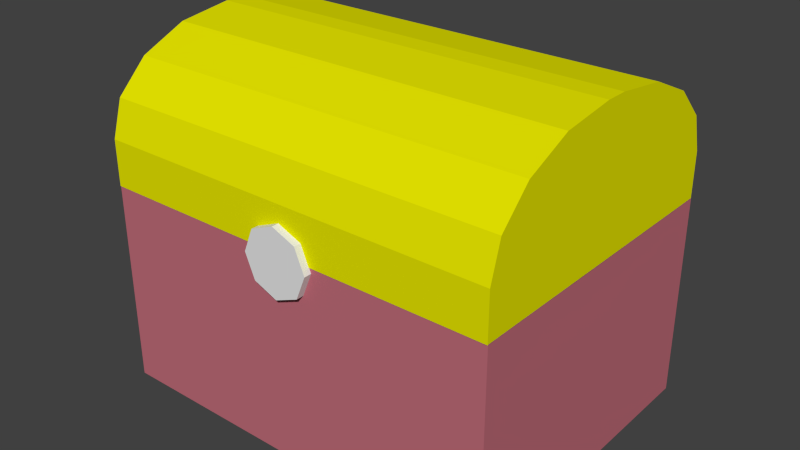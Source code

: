 # Source: Chest.blend  (saved by Blender 2.72.0; exported with 4.5.12 LTS)
import bpy
from mathutils import Matrix  # noqa: F401  (used for matrix-valued properties, if any)

bpy.ops.wm.read_factory_settings(use_empty=True)
scene = bpy.context.scene
scene.name = 'Scene'

# ---- collections
col_collection_1 = bpy.data.collections.new('Collection 1'); scene.collection.children.link(col_collection_1)

# ---- materials (node trees are filled in below, after node groups)
mat_metal = bpy.data.materials.new('Metal')
mat_metal.alpha_threshold = 0.0
mat_metal.use_transparent_shadow = False
mat_metal.roughness = 0.5
mat_metal.specular_intensity = 1.0
mat_body = bpy.data.materials.new('Body')
mat_body.alpha_threshold = 0.0
mat_body.use_transparent_shadow = False
mat_body.diffuse_color = (0.5277, 0.1533, 0.1926, 1.0)
mat_body.roughness = 0.5
mat_body.specular_intensity = 0.1772
mat_lid = bpy.data.materials.new('Lid')
mat_lid.alpha_threshold = 0.0
mat_lid.use_transparent_shadow = False
mat_lid.diffuse_color = (0.8, 0.7897, 0.0, 1.0)
mat_lid.roughness = 0.5
mat_lid.specular_intensity = 0.2911

# ---- material node trees

# ---- world
world_world = bpy.data.worlds.new('World'); scene.world = world_world
world_world.color = (0.05088, 0.05088, 0.05088)
world_world.use_sun_shadow = False
world_world.sun_shadow_jitter_overblur = 0.0
world_world.cycles.sampling_method = 'MANUAL'
world_world.cycles.sample_map_resolution = 256

# ---- meshes
me_cylinder = bpy.data.meshes.new('Cylinder')
me_cylinder.from_pydata([(0.0, 1.0, -1.0), (0.0, 1.0, 1.0), (0.7071, 0.7071, -1.0), (0.7071, 0.7071, 1.0), (1.0, -4.371e-08, -1.0), (1.0, -4.371e-08, 1.0), (0.7071, -0.7071, -1.0), (0.7071, -0.7071, 1.0), (-8.742e-08, -1.0, -1.0), (-8.742e-08, -1.0, 1.0), (-0.7071, -0.7071, -1.0), (-0.7071, -0.7071, 1.0), (-1.0, 1.192e-08, -1.0), (-1.0, 1.192e-08, 1.0), (-0.7071, 0.7071, -1.0), (-0.7071, 0.7071, 1.0)], [], [(0, 1, 3, 2), (2, 3, 5, 4), (4, 5, 7, 6), (6, 7, 9, 8), (8, 9, 11, 10), (10, 11, 13, 12), (3, 1, 15, 13, 11, 9, 7, 5), (14, 15, 1, 0), (12, 13, 15, 14), (0, 2, 4, 6, 8, 10, 12, 14)])
_uv = me_cylinder.uv_layers.new(name='UVMap')
_uv.uv.foreach_set('vector', [0.0, 0.0, 1.0, 0.0, 1.0, 1.0, 0.0, 1.0, 0.0, 0.0, 1.0, 0.0, 1.0, 1.0, 0.0, 1.0, 0.0, 0.0, 1.0, 0.0, 1.0, 1.0, 0.0, 1.0, 0.0, 0.0, 1.0, 0.0, 1.0, 1.0, 0.0, 1.0, 0.0, 0.0, 1.0, 0.0, 1.0, 1.0, 0.0, 1.0, 0.0, 0.0, 1.0, 0.0, 1.0, 1.0, 0.0, 1.0, 0.5, 1.0, 0.8536, 0.8536, 1.0, 0.5, 0.8536, 0.1464, 0.5, 0.0, 0.1464, 0.1464, 0.0, 0.5, 0.1464, 0.8536, 0.0, 0.0, 1.0, 0.0, 1.0, 1.0, 0.0, 1.0, 0.0, 0.0, 1.0, 0.0, 1.0, 1.0, 0.0, 1.0, 0.5, 1.0, 0.8536, 0.8536, 1.0, 0.5, 0.8536, 0.1464, 0.5, 0.0, 0.1464, 0.1464, 0.0, 0.5, 0.1464, 0.8536])
me_cylinder.materials.append(mat_metal)
me_cylinder.use_remesh_preserve_volume = False
me_cylinder.use_remesh_preserve_attributes = False
me_cylinder.use_mirror_vertex_groups = False
me_cylinder.update()
me_body = bpy.data.meshes.new('Body')
me_body.from_pydata([(0.5, 0.375, 0.003212), (0.5, -0.375, 0.003212), (-0.5, -0.375, 0.003212), (-0.5, 0.375, 0.003212), (0.5, 0.375, 0.5032), (0.5, -0.375, 0.5032), (-0.5, -0.375, 0.5032), (-0.5, 0.375, 0.5032), (0.4336, 0.3252, 0.5032), (0.4336, -0.3252, 0.5032), (-0.4336, -0.3252, 0.5032), (-0.4336, 0.3252, 0.5032), (0.4336, 0.3252, 0.08025), (0.4336, -0.3252, 0.08025), (-0.4336, -0.3252, 0.08025), (-0.4336, 0.3252, 0.08025)], [], [(4, 5, 1, 0), (5, 6, 2, 1), (6, 7, 3, 2), (7, 4, 0, 3), (0, 1, 2, 3), (4, 7, 11, 8), (8, 11, 15, 12), (7, 6, 10, 11), (6, 5, 9, 10), (5, 4, 8, 9), (15, 14, 13, 12), (11, 10, 14, 15), (10, 9, 13, 14), (9, 8, 12, 13)])
_uv = me_body.uv_layers.new(name='UVMap')
_uv.uv.foreach_set('vector', [0.0, 0.0, 1.0, 0.0, 1.0, 1.0, 0.0, 1.0, 0.0, 0.0, 1.0, 0.0, 1.0, 1.0, 0.0, 1.0, 0.0, 0.0, 1.0, 0.0, 1.0, 1.0, 0.0, 1.0, 0.0, 0.0, 1.0, 0.0, 1.0, 1.0, 0.0, 1.0, 0.0, 0.0, 1.0, 0.0, 1.0, 1.0, 0.0, 1.0, 0.0, 0.0, 1.0, 0.0, 1.0, 1.0, 0.0, 1.0, 0.0, 0.0, 1.0, 0.0, 1.0, 1.0, 0.0, 1.0, 0.0, 0.0, 1.0, 0.0, 1.0, 1.0, 0.0, 1.0, 0.0, 0.0, 1.0, 0.0, 1.0, 1.0, 0.0, 1.0, 0.0, 0.0, 1.0, 0.0, 1.0, 1.0, 0.0, 1.0, 0.0, 0.0, 1.0, 0.0, 1.0, 1.0, 0.0, 1.0, 0.0, 0.0, 1.0, 0.0, 1.0, 1.0, 0.0, 1.0, 0.0, 0.0, 1.0, 0.0, 1.0, 1.0, 0.0, 1.0, 0.0, 0.0, 1.0, 0.0, 1.0, 1.0, 0.0, 1.0])
me_body.materials.append(mat_body)
me_body.use_remesh_preserve_volume = False
me_body.use_remesh_preserve_attributes = False
me_body.use_mirror_vertex_groups = False
me_body.update()
me_cube_002 = bpy.data.meshes.new('Cube.002')
me_cube_002.from_pydata([(-0.5, -0.75, -0.001052), (-0.5, 0.0, -0.001052), (0.5, 0.0, -0.001052), (0.5, -0.75, -0.001052), (-0.5, -0.75, 0.1108), (-0.5, -0.402, 0.3428), (-0.5, -0.7235, 0.1996), (-0.5, -0.6481, 0.2748), (-0.5, -0.5352, 0.3251), (-0.5, -0.348, 0.3428), (-0.5, 0.0, 0.1108), (-0.5, -0.2148, 0.3251), (-0.5, -0.1019, 0.2748), (-0.5, -0.02649, 0.1996), (0.5, 0.0, 0.1108), (0.5, -0.348, 0.3428), (0.5, -0.02649, 0.1996), (0.5, -0.1019, 0.2748), (0.5, -0.2148, 0.3251), (0.5, -0.402, 0.3428), (0.5, -0.75, 0.1108), (0.5, -0.5352, 0.3251), (0.5, -0.6481, 0.2748), (0.5, -0.7235, 0.1996), (-0.4734, -0.7301, 0.0101), (-0.4734, -0.01993, 0.0101), (0.4734, -0.01993, 0.0101), (0.4734, -0.7301, 0.0101), (-0.4734, -0.7301, 0.116), (-0.4734, -0.4006, 0.3356), (-0.4734, -0.705, 0.2001), (-0.4734, -0.6336, 0.2713), (-0.4734, -0.5267, 0.3189), (-0.4734, -0.3494, 0.3356), (-0.4734, -0.01993, 0.116), (-0.4734, -0.2233, 0.3189), (-0.4734, -0.1164, 0.2713), (-0.4734, -0.04501, 0.2001), (0.4734, -0.01993, 0.116), (0.4734, -0.3494, 0.3356), (0.4734, -0.04501, 0.2001), (0.4734, -0.1164, 0.2713), (0.4734, -0.2233, 0.3189), (0.4734, -0.4006, 0.3356), (0.4734, -0.7301, 0.116), (0.4734, -0.5267, 0.3189), (0.4734, -0.6336, 0.2713), (0.4734, -0.705, 0.2001)], [], [(19, 15, 9, 5), (14, 16, 17, 18, 15, 19, 21, 22, 23, 20, 3, 2), (4, 6, 7, 8, 5, 9, 11, 12, 13, 10, 1, 0), (43, 29, 33, 39), (10, 14, 2, 1), (9, 15, 18, 11), (11, 18, 17, 12), (12, 17, 16, 13), (13, 16, 14, 10), (19, 5, 8, 21), (21, 8, 7, 22), (22, 7, 6, 23), (23, 6, 4, 20), (20, 4, 0, 3), (38, 26, 27, 44, 47, 46, 45, 43, 39, 42, 41, 40), (28, 24, 25, 34, 37, 36, 35, 33, 29, 32, 31, 30), (34, 25, 26, 38), (33, 35, 42, 39), (35, 36, 41, 42), (36, 37, 40, 41), (37, 34, 38, 40), (43, 45, 32, 29), (45, 46, 31, 32), (46, 47, 30, 31), (47, 44, 28, 30), (44, 27, 24, 28), (0, 24, 27, 3), (3, 27, 26, 2), (2, 26, 25, 1), (1, 25, 24, 0)])
_uv = me_cube_002.uv_layers.new(name='UVMap')
_uv.uv.foreach_set('vector', [-0.008254, -0.008254, 1.008, -0.008254, 1.008, 1.008, -0.008254, 1.008, 0.5, 1.008, 0.7541, 0.9402, 0.9402, 0.7541, 1.008, 0.5, 0.9402, 0.2459, 0.7541, 0.05984, 0.5, -0.008254, 0.2459, 0.05984, 0.05984, 0.2459, -0.008254, 0.5, 0.05984, 0.7541, 0.2459, 0.9402, 0.03238, 0.3217, 0.06541, 0.211, 0.1595, 0.1171, 0.3002, 0.0544, 0.4663, 0.03238, 0.5337, 0.03238, 0.6998, 0.0544, 0.8405, 0.1171, 0.9346, 0.211, 0.9676, 0.3217, 0.9676, 0.4611, 0.03238, 0.4611, -0.008254, -0.008254, 1.008, -0.008254, 1.008, 1.008, -0.008254, 1.008, -0.008254, -0.008254, 1.008, -0.008254, 1.008, 1.008, -0.008254, 1.008, -0.008254, -0.008254, 1.008, -0.008254, 1.008, 1.008, -0.008254, 1.008, -0.008254, -0.008254, 1.008, -0.008254, 1.008, 1.008, -0.008254, 1.008, -0.008254, -0.008254, 1.008, -0.008254, 1.008, 1.008, -0.008254, 1.008, -0.008254, -0.008254, 1.008, -0.008254, 1.008, 1.008, -0.008254, 1.008, -0.008254, -0.008254, 1.008, -0.008254, 1.008, 1.008, -0.008254, 1.008, -0.008254, -0.008254, 1.008, -0.008254, 1.008, 1.008, -0.008254, 1.008, -0.008254, -0.008254, 1.008, -0.008254, 1.008, 1.008, -0.008254, 1.008, -0.008254, -0.008254, 1.008, -0.008254, 1.008, 1.008, -0.008254, 1.008, -0.008254, -0.008254, 1.008, -0.008254, 1.008, 1.008, -0.008254, 1.008, 0.5, 1.008, 0.7541, 0.9402, 0.9402, 0.7541, 1.008, 0.5, 0.9402, 0.2459, 0.7541, 0.05984, 0.5, -0.008254, 0.2459, 0.05984, 0.05984, 0.2459, -0.008254, 0.5, 0.05984, 0.7541, 0.2459, 0.9402, 0.5, 1.008, 0.7541, 0.9402, 0.9402, 0.7541, 1.008, 0.5, 0.9402, 0.2459, 0.7541, 0.05984, 0.5, -0.008254, 0.2459, 0.05984, 0.05984, 0.2459, -0.008254, 0.5, 0.05984, 0.7541, 0.2459, 0.9402, -0.008254, -0.008254, 1.008, -0.008254, 1.008, 1.008, -0.008254, 1.008, -0.008254, -0.008254, 1.008, -0.008254, 1.008, 1.008, -0.008254, 1.008, -0.008254, -0.008254, 1.008, -0.008254, 1.008, 1.008, -0.008254, 1.008, -0.008254, -0.008254, 1.008, -0.008254, 1.008, 1.008, -0.008254, 1.008, -0.008254, -0.008254, 1.008, -0.008254, 1.008, 1.008, -0.008254, 1.008, -0.008254, -0.008254, 1.008, -0.008254, 1.008, 1.008, -0.008254, 1.008, -0.008254, -0.008254, 1.008, -0.008254, 1.008, 1.008, -0.008254, 1.008, -0.008254, -0.008254, 1.008, -0.008254, 1.008, 1.008, -0.008254, 1.008, -0.008254, -0.008254, 1.008, -0.008254, 1.008, 1.008, -0.008254, 1.008, -0.008254, -0.008254, 1.008, -0.008254, 1.008, 1.008, -0.008254, 1.008, -0.008254, -0.008254, 1.008, -0.008254, 1.008, 1.008, -0.008254, 1.008, -0.008254, -0.008254, 1.008, -0.008254, 1.008, 1.008, -0.008254, 1.008, -0.008254, -0.008254, 1.008, -0.008254, 1.008, 1.008, -0.008254, 1.008, -0.008254, -0.008254, 1.008, -0.008254, 1.008, 1.008, -0.008254, 1.008])
me_cube_002.materials.append(mat_lid)
me_cube_002.use_remesh_preserve_volume = False
me_cube_002.use_remesh_preserve_attributes = False
me_cube_002.use_mirror_vertex_groups = False
me_cube_002.update()

# ---- objects
ob_cylinder = bpy.data.objects.new('Cylinder', me_cylinder)
ob_chest = bpy.data.objects.new('Chest', me_body)
ob_lid = bpy.data.objects.new('Lid', me_cube_002)

# ---- transforms, parenting, visibility, modifiers, constraints
ob_cylinder.location = (-0.000141, -0.3746, 0.4899)
ob_cylinder.rotation_euler = (1.571, -0.0, 0.0)
ob_cylinder.scale = (0.08251, 0.08251, 0.01898)
ob_cylinder.lineart.crease_threshold = 0.0
ob_chest.location = (0.0, 0.0, 0.0)
ob_chest.lineart.crease_threshold = 0.0
ob_lid.parent = ob_chest
ob_lid.location = (-5.615e-08, 0.3738, 0.5032)
ob_lid.lineart.crease_threshold = 0.0

# ---- collection membership
col_collection_1.objects.link(ob_cylinder)
col_collection_1.objects.link(ob_chest)
col_collection_1.objects.link(ob_lid)

# ---- scene / render settings (as saved in the file)
scene.frame_start = 1; scene.frame_end = 50; scene.frame_set(0)
scene.render.engine = 'BLENDER_EEVEE_NEXT'
scene.render.resolution_percentage = 50
scene.render.dither_intensity = 0.0
scene.cycles.use_denoising = False
scene.cycles.samples = 10
scene.cycles.sampling_pattern = 'TABULATED_SOBOL'
scene.cycles.light_sampling_threshold = 0.0
scene.cycles.use_adaptive_sampling = False
scene.cycles.use_light_tree = False
scene.cycles.blur_glossy = 0.0
scene.cycles.pixel_filter_type = 'GAUSSIAN'
scene.cycles.sample_clamp_indirect = 0.0
scene.view_settings.view_transform = 'Standard'
bpy.context.view_layer.update()

# ---- added for rendering (the .blend has no active camera and no usable light): camera, sun
cam_auto = bpy.data.cameras.new('AutoCamera')
cam_auto.lens = 50.0
cam_auto.sensor_width = 36.0
cam_auto.clip_end = 1000.0
ob_auto_camera = bpy.data.objects.new('AutoCamera', cam_auto)
scene.collection.objects.link(ob_auto_camera)
ob_auto_camera.location = (1.40347, -1.69345, 1.54738)
ob_auto_camera.rotation_euler = (1.09748, -7.21219e-08, 0.694738)
scene.camera = ob_auto_camera
light_auto_sun = bpy.data.lights.new('AutoSun', 'SUN')
light_auto_sun.energy = 3.0
light_auto_sun.angle = 0.0523599
ob_auto_sun = bpy.data.objects.new('AutoSun', light_auto_sun)
scene.collection.objects.link(ob_auto_sun)
ob_auto_sun.rotation_euler = (0.872665, 0.174533, 0.523599)
bpy.context.view_layer.update()
